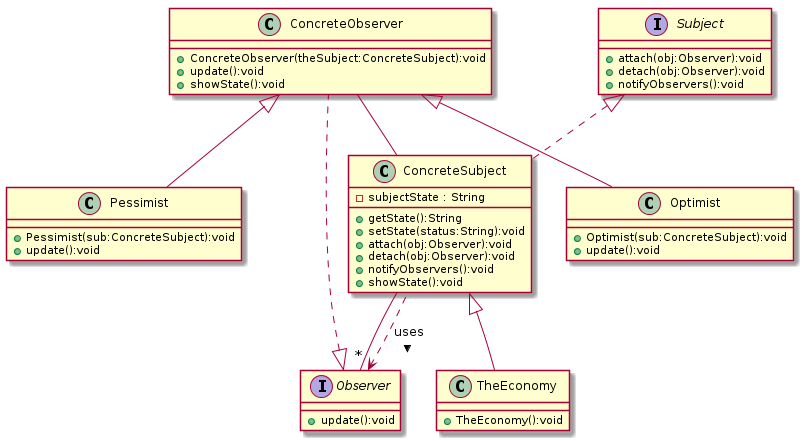

The diagram above was rendered by PlantUML. Its source (embedded in the PNG):
@startuml
class Optimist {
+ Optimist(sub:ConcreteSubject):void
+ update():void
}
class ConcreteSubject {
-subjectState : String
+ getState():String
+ setState(status:String):void
+ attach(obj:Observer):void
+ detach(obj:Observer):void
+ notifyObservers():void
+ showState():void
}
class TheEconomy {
+ TheEconomy():void
}
interface Observer {
+ update():void
}
class ConcreteObserver {
+ ConcreteObserver(theSubject:ConcreteSubject):void
+ update():void
+ showState():void
}
interface Subject {
+ attach(obj:Observer):void
+ detach(obj:Observer):void
+ notifyObservers():void
}
class Pessimist {
+ Pessimist(sub:ConcreteSubject):void
+ update():void
}
ConcreteObserver <|-- Optimist
Subject <|.. ConcreteSubject
Observer <.. ConcreteSubject : < uses 
ConcreteSubject --"*" Observer
ConcreteSubject <|-- TheEconomy
Observer <|.. ConcreteObserver
ConcreteObserver -- ConcreteSubject
ConcreteObserver <|-- Pessimist
@enduml